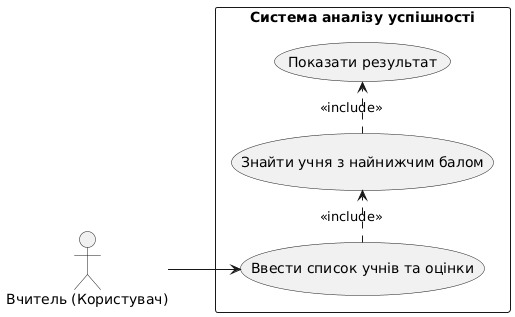

The diagram above was rendered by PlantUML. Its source (embedded in the PNG):
@startuml
left to right direction
actor "Вчитель (Користувач)" as User

rectangle "Система аналізу успішності" {
  usecase "Ввести список учнів та оцінки" as UC1
  usecase "Знайти учня з найнижчим балом" as UC2
  usecase "Показати результат" as UC3
}

User --> UC1
UC1 .> UC2 : <<include>>
UC2 .> UC3 : <<include>>
@enduml